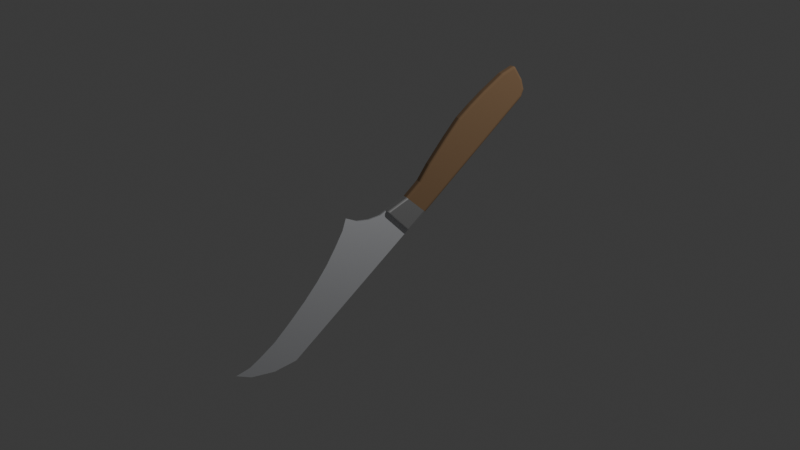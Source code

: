 # Source: knife.blend  (saved by Blender 4.4.32; exported with 4.5.12 LTS)
import bpy
from mathutils import Matrix  # noqa: F401  (used for matrix-valued properties, if any)

bpy.ops.wm.read_factory_settings(use_empty=True)
scene = bpy.context.scene
scene.name = 'Scene'

# ---- collections
col_collection = bpy.data.collections.new('Collection'); scene.collection.children.link(col_collection)

# ---- materials (node trees are filled in below, after node groups)
mat_handle = bpy.data.materials.new('Handle')
mat_connector = bpy.data.materials.new('Connector')
mat_blade = bpy.data.materials.new('Blade')

# ---- material node trees
mat_handle.use_nodes = True; mat_handle.node_tree.nodes.clear()
_N = mat_handle.node_tree.nodes; _L = mat_handle.node_tree.links
n0 = _N.new('ShaderNodeBsdfPrincipled'); n0.name = 'Principled BSDF'; n0.location = (10, 300)
n0.inputs[0].default_value = (0.2138, 0.1292, 0.06701, 1.0)
n0.inputs[2].default_value = 1.0
n1 = _N.new('ShaderNodeOutputMaterial'); n1.name = 'Material Output'; n1.location = (300, 300)
_L.new(n0.outputs[0], n1.inputs[0])
n1.is_active_output = True
mat_connector.use_nodes = True; mat_connector.node_tree.nodes.clear()
_N = mat_connector.node_tree.nodes; _L = mat_connector.node_tree.links
n0 = _N.new('ShaderNodeBsdfPrincipled'); n0.name = 'Principled BSDF'; n0.location = (10, 300)
n0.inputs[0].default_value = (0.862, 0.862, 0.862, 1.0)
n0.inputs[1].default_value = 1.0
n0.inputs[2].default_value = 0.3632
n1 = _N.new('ShaderNodeOutputMaterial'); n1.name = 'Material Output'; n1.location = (300, 300)
_L.new(n0.outputs[0], n1.inputs[0])
n1.is_active_output = True
mat_blade.use_nodes = True; mat_blade.node_tree.nodes.clear()
_N = mat_blade.node_tree.nodes; _L = mat_blade.node_tree.links
n0 = _N.new('ShaderNodeBsdfPrincipled'); n0.name = 'Principled BSDF'; n0.location = (10, 300)
n0.inputs[0].default_value = (0.7896, 0.7978, 0.8229, 1.0)
n0.inputs[1].default_value = 1.0
n0.inputs[2].default_value = 0.6246
n1 = _N.new('ShaderNodeOutputMaterial'); n1.name = 'Material Output'; n1.location = (300, 300)
_L.new(n0.outputs[0], n1.inputs[0])
n1.is_active_output = True

# ---- world
world_world = bpy.data.worlds.new('World'); scene.world = world_world
world_world.use_nodes = True; world_world.node_tree.nodes.clear()
_N = world_world.node_tree.nodes; _L = world_world.node_tree.links
n0 = _N.new('ShaderNodeOutputWorld'); n0.name = 'World Output'; n0.location = (300, 300)
n1 = _N.new('ShaderNodeBackground'); n1.name = 'Background'; n1.location = (10, 300)
n1.inputs[0].default_value = (0.05088, 0.05088, 0.05088, 1.0)
_L.new(n1.outputs[0], n0.inputs[0])
n0.is_active_output = True
world_world.color = (0.05088, 0.05088, 0.05088)
world_world.sun_shadow_jitter_overblur = 0.0

# ---- cameras
cam_camera = bpy.data.cameras.new('Camera')
cam_camera.clip_end = 100.0
cam_camera.ortho_scale = 7.314

# ---- lights
light_light = bpy.data.lights.new('Light', 'POINT')
light_light.energy = 1000.0
light_light.shadow_soft_size = 0.1

# ---- meshes
me_plane = bpy.data.meshes.new('Plane')
me_plane.from_pydata([(0.1251, 1.769, 0.0), (0.02404, 1.989, 0.0), (-0.2616, 2.253, 0.0), (-0.1298, 2.173, 0.0), (0.1603, -1.677, 0.0), (0.1603, -1.751, 0.0), (0.1295, -1.826, 0.0), (0.04162, -1.888, 0.0), (-0.09902, -1.931, 0.0), (-0.121, -1.923, 0.0), (-0.1649, -1.786, 0.0), (-0.1957, -1.518, 0.0), (-0.2089, -1.325, 0.0), (-0.2133, -1.158, 0.0), (-0.1869, -0.925, 0.0), (-0.143, -0.6086, 0.0), (-0.1034, -0.4152, 0.0), (-0.1825, 0.1034, 0.0), (-0.2485, 0.2133, 0.0), (-0.332, 0.2968, 0.0), (-0.4418, 0.3451, 0.0), (-0.3847, 0.4594, 0.0), (-0.332, 0.6308, 0.0), (-0.2792, 0.8286, 0.0), (-0.2441, 1.013, 0.0), (-0.2133, 1.246, 0.0), (-0.1913, 1.501, 0.0), (-0.1781, 1.76, 0.0), (-0.1913, 1.967, 0.0), (-0.2077, 2.11, 0.0), (0.1559, -0.2239, 0.0), (-0.1034, -0.2089, 0.0), (0.1251, 1.769, 0.03066), (0.02404, 1.989, 0.03066), (-0.1298, 2.173, 0.03066), (-0.2616, 2.253, 0.003683), (0.1559, -0.2239, 0.03066), (0.1603, -1.677, 0.03066), (0.1603, -1.751, 0.03066), (0.1295, -1.826, 0.03066), (0.04162, -1.888, 0.03066), (-0.09902, -1.931, 0.03066), (-0.121, -1.923, 0.03066), (-0.1649, -1.786, 0.03066), (-0.1957, -1.518, 0.03066), (-0.2089, -1.325, 0.03066), (-0.2133, -1.158, 0.03066), (-0.1869, -0.925, 0.03066), (-0.143, -0.6086, 0.03066), (-0.1034, -0.4152, 0.03066), (-0.1034, -0.2089, 0.03066), (-0.1825, 0.1034, 0.03066), (-0.2485, 0.2133, 0.03066), (-0.332, 0.2968, 0.03066), (-0.4418, 0.3451, 0.003683), (-0.3847, 0.4594, 0.003683), (-0.332, 0.6308, 0.003683), (-0.2792, 0.8286, 0.003683), (-0.2441, 1.013, 0.003683), (-0.2133, 1.246, 0.003683), (-0.1913, 1.501, 0.003683), (-0.1781, 1.76, 0.003683), (-0.1913, 1.967, 0.003683), (-0.2077, 2.11, 0.003683), (0.1559, -0.2239, 0.04261), (0.1216, -0.2219, 0.07683), (0.1513, -0.2236, 0.05972), (0.1388, -0.2229, 0.07224), (0.1261, -1.677, 0.07683), (0.1603, -1.677, 0.04261), (0.1432, -1.677, 0.07224), (0.1557, -1.677, 0.05972), (0.1261, -1.745, 0.07683), (0.1603, -1.751, 0.04261), (0.1432, -1.748, 0.07224), (0.1557, -1.75, 0.05972), (0.1017, -1.804, 0.07683), (0.1295, -1.826, 0.04261), (0.1156, -1.815, 0.07224), (0.1258, -1.823, 0.05972), (0.02635, -1.856, 0.07683), (0.04162, -1.888, 0.04261), (0.03398, -1.872, 0.07224), (0.03958, -1.883, 0.05972), (-0.09761, -1.895, 0.07683), (-0.09902, -1.931, 0.04261), (-0.09831, -1.913, 0.07224), (-0.09883, -1.927, 0.05972), (-0.09759, -1.897, 0.07683), (-0.121, -1.923, 0.04261), (-0.1072, -1.91, 0.07224), (-0.1173, -1.919, 0.05972), (-0.1356, -1.779, 0.07683), (-0.1649, -1.786, 0.04261), (-0.1481, -1.783, 0.07224), (-0.1604, -1.785, 0.05972), (-0.1616, -1.515, 0.07683), (-0.1957, -1.518, 0.04261), (-0.1787, -1.517, 0.07224), (-0.1911, -1.518, 0.05972), (-0.1747, -1.323, 0.07683), (-0.2089, -1.325, 0.04261), (-0.1918, -1.324, 0.07224), (-0.2043, -1.325, 0.05972), (-0.179, -1.159, 0.07683), (-0.2133, -1.158, 0.04261), (-0.1962, -1.159, 0.07224), (-0.2087, -1.158, 0.05972), (-0.153, -0.9294, 0.07683), (-0.1869, -0.925, 0.04261), (-0.1699, -0.9272, 0.07224), (-0.1824, -0.9256, 0.05972), (-0.1092, -0.6144, 0.07683), (-0.143, -0.6086, 0.04261), (-0.1261, -0.6115, 0.07224), (-0.1384, -0.6094, 0.05972), (-0.06841, -0.4148, 0.07683), (-0.1034, -0.4152, 0.04261), (-0.08591, -0.415, 0.07224), (-0.09872, -0.4151, 0.05972), (-0.1034, -0.2089, 0.04261), (-0.06838, -0.2109, 0.07683), (-0.09872, -0.2091, 0.05972), (-0.0859, -0.2099, 0.07224), (0.1302, -0.2224, -0.05019), (0.1559, -0.2239, -0.02452), (0.143, -0.2231, -0.04675), (0.1525, -0.2237, -0.03735), (0.1603, -1.677, -0.02452), (0.1346, -1.677, -0.05019), (0.1568, -1.677, -0.03735), (0.1474, -1.677, -0.04675), (0.1603, -1.751, -0.02452), (0.1346, -1.746, -0.05019), (0.1568, -1.751, -0.03735), (0.1475, -1.749, -0.04675), (0.1295, -1.826, -0.02452), (0.1086, -1.809, -0.05019), (0.1267, -1.824, -0.03735), (0.1191, -1.818, -0.04675), (0.04162, -1.888, -0.02452), (0.03016, -1.864, -0.05019), (0.04009, -1.884, -0.03735), (0.03589, -1.876, -0.04675), (-0.09796, -1.904, -0.05019), (-0.09902, -1.931, -0.02452), (-0.09849, -1.918, -0.04675), (-0.09888, -1.928, -0.03735), (-0.121, -1.923, -0.02452), (-0.1003, -1.903, -0.05019), (-0.1182, -1.92, -0.03735), (-0.1106, -1.913, -0.04675), (-0.1649, -1.786, -0.02452), (-0.1397, -1.781, -0.05019), (-0.1616, -1.786, -0.03735), (-0.1523, -1.784, -0.04675), (-0.1957, -1.518, -0.02452), (-0.1701, -1.516, -0.05019), (-0.1923, -1.518, -0.03735), (-0.1829, -1.517, -0.04675), (-0.2089, -1.325, -0.02452), (-0.1832, -1.324, -0.05019), (-0.2055, -1.325, -0.03735), (-0.1961, -1.324, -0.04675), (-0.2133, -1.158, -0.02452), (-0.1876, -1.159, -0.05019), (-0.2098, -1.158, -0.03735), (-0.2004, -1.159, -0.04675), (-0.1869, -0.925, -0.02452), (-0.1615, -0.9283, -0.05019), (-0.1835, -0.9255, -0.03735), (-0.1742, -0.9267, -0.04675), (-0.143, -0.6086, -0.02452), (-0.1177, -0.6129, -0.05019), (-0.1396, -0.6092, -0.03735), (-0.1303, -0.6108, -0.04675), (-0.1034, -0.4152, -0.02452), (-0.07716, -0.4149, -0.05019), (-0.0999, -0.4152, -0.03735), (-0.09029, -0.4151, -0.04675), (-0.07713, -0.2104, -0.05019), (-0.1034, -0.2089, -0.02452), (-0.09027, -0.2096, -0.04675), (-0.09989, -0.2091, -0.03735), (0.1516, 0.02036, 0.0), (0.1435, 0.02828, 0.0), (0.1514, 0.03639, 0.0), (0.1515, 0.02836, 0.00803), (0.1505, 0.02435, 0.0), (0.1475, 0.02725, 0.0), (-0.1571, 0.02534, 0.0), (-0.1631, 0.01737, 0.0), (-0.1652, 0.02526, 0.00803), (-0.1669, 0.0331, 0.0), (-0.1609, 0.02424, 0.0), (-0.163, 0.02133, 0.0), (0.1435, 0.02828, 0.03066), (0.1516, 0.02036, 0.03066), (0.1515, 0.02836, 0.02263), (0.1514, 0.03639, 0.03066), (0.1475, 0.02725, 0.03066), (0.1505, 0.02435, 0.03066), (-0.1631, 0.01737, 0.03066), (-0.1571, 0.02534, 0.03066), (-0.1669, 0.0331, 0.03066), (-0.1652, 0.02526, 0.02263), (-0.163, 0.02133, 0.03066), (-0.1609, 0.02424, 0.03066), (0.1162, 0.02802, 0.0688), (0.1174, 0.02005, 0.07683), (0.1168, 0.02695, 0.07281), (0.1172, 0.02404, 0.07575), (0.1435, 0.02828, 0.04155), (0.1516, 0.02036, 0.04261), (0.1475, 0.02725, 0.04208), (0.1505, 0.02435, 0.04247), (0.1302, 0.02815, 0.06505), (0.1345, 0.02021, 0.07224), (0.1323, 0.0271, 0.06864), (0.1339, 0.0242, 0.07128), (0.1397, 0.02825, 0.05556), (0.1471, 0.02032, 0.05972), (0.1433, 0.02721, 0.05764), (0.146, 0.02431, 0.05916), (-0.1571, 0.02534, 0.04154), (-0.1631, 0.01737, 0.04261), (-0.1609, 0.02424, 0.04208), (-0.163, 0.02132, 0.04247), (-0.1297, 0.02561, 0.0688), (-0.1286, 0.01765, 0.07683), (-0.1299, 0.02454, 0.07281), (-0.1295, 0.02163, 0.07575), (-0.1534, 0.02537, 0.05554), (-0.1585, 0.0174, 0.05972), (-0.1567, 0.02428, 0.05763), (-0.1585, 0.02136, 0.05916), (-0.1438, 0.02547, 0.06504), (-0.1458, 0.0175, 0.07224), (-0.1456, 0.02439, 0.06864), (-0.1463, 0.02147, 0.07128), (0.1435, 0.02828, -0.02346), (0.1516, 0.02036, -0.02452), (0.1475, 0.02725, -0.02399), (0.1505, 0.02435, -0.02438), (0.1248, 0.0281, -0.04216), (0.126, 0.02013, -0.05019), (0.1253, 0.02704, -0.04617), (0.1258, 0.02412, -0.04911), (0.1409, 0.02826, -0.0332), (0.1482, 0.02034, -0.03735), (0.1445, 0.02722, -0.03527), (0.1472, 0.02432, -0.0368), (0.1345, 0.02819, -0.03955), (0.1388, 0.02025, -0.04675), (0.1366, 0.02715, -0.04315), (0.1382, 0.02424, -0.04578), (-0.1383, 0.02552, -0.04216), (-0.1372, 0.01757, -0.05019), (-0.1385, 0.02445, -0.04617), (-0.1381, 0.02154, -0.04911), (-0.1571, 0.02534, -0.02345), (-0.1631, 0.01737, -0.02452), (-0.1609, 0.02424, -0.02399), (-0.163, 0.02132, -0.02438), (-0.1481, 0.02542, -0.03954), (-0.1501, 0.01746, -0.04675), (-0.1499, 0.02434, -0.04314), (-0.1506, 0.02143, -0.04578), (-0.1545, 0.02536, -0.03318), (-0.1596, 0.01739, -0.03735), (-0.1578, 0.02427, -0.03526), (-0.1597, 0.02135, -0.03679), (-0.1652, 0.02526, 0.01533), (0.1515, 0.02836, 0.01533), (-0.4418, 0.3451, 0.001841), (-0.3847, 0.4594, 0.001841), (-0.332, 0.6308, 0.001841), (-0.2792, 0.8286, 0.001841), (-0.2441, 1.013, 0.001841), (0.1251, 1.769, 0.01533), (-0.2133, 1.246, 0.001841), (0.02404, 1.989, 0.01533), (-0.1913, 1.501, 0.001841), (-0.1298, 2.173, 0.01533), (-0.1781, 1.76, 0.001841), (-0.2616, 2.253, 0.001841), (-0.1913, 1.967, 0.001841), (-0.2077, 2.11, 0.001841), (-0.1825, 0.1034, 0.01533), (-0.2485, 0.2133, 0.01533), (-0.332, 0.2968, 0.01533), (-0.09902, -1.931, 0.01533), (-0.121, -1.923, 0.01533), (-0.1034, -0.4152, 0.01533), (-0.1034, -0.2089, 0.01533), (-0.1649, -1.786, 0.01533), (-0.1957, -1.518, 0.01533), (-0.2089, -1.325, 0.01533), (-0.2133, -1.158, 0.01533), (-0.1869, -0.925, 0.01533), (-0.143, -0.6086, 0.01533), (0.1559, -0.2239, 0.01533), (0.1603, -1.677, 0.01533), (0.1603, -1.751, 0.01533), (0.1295, -1.826, 0.01533), (0.04162, -1.888, 0.01533)], [], [(30, 184, 187, 273, 301), (196, 203, 224, 232, 236, 228, 208, 216, 220, 212), (16, 31, 181, 176), (8, 9, 148, 145), (49, 48, 113, 117), (41, 40, 81, 85), (292, 291, 41, 42), (294, 293, 49, 50), (275, 274, 54, 55), (295, 292, 42, 43), (276, 275, 55, 56), (296, 295, 43, 44), (277, 276, 56, 57), (297, 296, 44, 45), (278, 277, 57, 58), (298, 297, 45, 46), (184, 30, 125, 241), (280, 278, 58, 59), (299, 298, 46, 47), (279, 281, 33, 32), (282, 280, 59, 60), (300, 299, 47, 48), (281, 283, 34, 33), (284, 282, 60, 61), (293, 300, 48, 49), (283, 285, 35, 34), (286, 284, 61, 62), (36, 197, 213, 64), (302, 301, 36, 37), (287, 286, 62, 63), (17, 193, 192, 272, 288), (303, 302, 37, 38), (285, 287, 63, 35), (31, 191, 261, 181), (304, 303, 38, 39), (190, 185, 240, 248, 252, 244, 256, 264, 268, 260), (289, 288, 51, 52), (305, 304, 39, 40), (290, 289, 52, 53), (291, 305, 40, 41), (274, 290, 53, 54), (65, 121, 116, 112, 108, 104, 100, 96, 92, 88, 84, 80, 76, 72, 68), (50, 120, 225, 202), (42, 41, 85, 89), (50, 49, 117, 120), (43, 42, 89, 93), (44, 43, 93, 97), (38, 37, 69, 73), (45, 44, 97, 101), (221, 66, 64, 213), (46, 45, 101, 105), (39, 38, 73, 77), (47, 46, 105, 109), (40, 39, 77, 81), (209, 65, 67, 217), (48, 47, 109, 113), (4, 5, 132, 128), (0, 186, 185, 190, 193, 17, 18, 19, 20, 21, 22, 23, 24, 25, 26, 27, 28, 29, 2, 3, 1), (9, 10, 152, 148), (10, 11, 156, 152), (249, 127, 126, 253), (11, 12, 160, 156), (124, 129, 133, 137, 141, 144, 149, 153, 157, 161, 165, 169, 173, 177, 180), (12, 13, 164, 160), (5, 6, 136, 132), (13, 14, 168, 164), (6, 7, 140, 136), (192, 191, 31, 294, 272), (14, 15, 172, 168), (7, 8, 145, 140), (15, 16, 176, 172), (32, 33, 34, 35, 63, 62, 61, 60, 59, 58, 57, 56, 55, 54, 53, 52, 51, 204, 203, 196, 199), (65, 68, 70, 67), (67, 70, 71, 66), (66, 71, 69, 64), (68, 72, 74, 70), (70, 74, 75, 71), (71, 75, 73, 69), (72, 76, 78, 74), (74, 78, 79, 75), (75, 79, 77, 73), (76, 80, 82, 78), (78, 82, 83, 79), (79, 83, 81, 77), (80, 84, 86, 82), (82, 86, 87, 83), (83, 87, 85, 81), (84, 88, 90, 86), (86, 90, 91, 87), (87, 91, 89, 85), (88, 92, 94, 90), (90, 94, 95, 91), (91, 95, 93, 89), (92, 96, 98, 94), (94, 98, 99, 95), (95, 99, 97, 93), (96, 100, 102, 98), (98, 102, 103, 99), (99, 103, 101, 97), (100, 104, 106, 102), (102, 106, 107, 103), (103, 107, 105, 101), (104, 108, 110, 106), (106, 110, 111, 107), (107, 111, 109, 105), (108, 112, 114, 110), (110, 114, 115, 111), (111, 115, 113, 109), (112, 116, 118, 114), (114, 118, 119, 115), (115, 119, 117, 113), (209, 229, 121, 65), (122, 233, 225, 120), (217, 67, 66, 221), (123, 237, 233, 122), (241, 125, 127, 249), (121, 229, 237, 123), (116, 121, 123, 118), (118, 123, 122, 119), (119, 122, 120, 117), (37, 36, 64, 69), (125, 128, 130, 127), (127, 130, 131, 126), (126, 131, 129, 124), (128, 132, 134, 130), (130, 134, 135, 131), (131, 135, 133, 129), (132, 136, 138, 134), (134, 138, 139, 135), (135, 139, 137, 133), (136, 140, 142, 138), (138, 142, 143, 139), (139, 143, 141, 137), (140, 145, 147, 142), (142, 147, 146, 143), (143, 146, 144, 141), (145, 148, 150, 147), (147, 150, 151, 146), (146, 151, 149, 144), (148, 152, 154, 150), (150, 154, 155, 151), (151, 155, 153, 149), (152, 156, 158, 154), (154, 158, 159, 155), (155, 159, 157, 153), (156, 160, 162, 158), (158, 162, 163, 159), (159, 163, 161, 157), (160, 164, 166, 162), (162, 166, 167, 163), (163, 167, 165, 161), (164, 168, 170, 166), (166, 170, 171, 167), (167, 171, 169, 165), (168, 172, 174, 170), (170, 174, 175, 171), (171, 175, 173, 169), (172, 176, 178, 174), (174, 178, 179, 175), (175, 179, 177, 173), (253, 126, 124, 245), (182, 265, 257, 180), (245, 124, 180, 257), (183, 269, 265, 182), (181, 261, 269, 183), (176, 181, 183, 178), (178, 183, 182, 179), (179, 182, 180, 177), (30, 4, 128, 125), (184, 188, 189, 185, 186, 187), (190, 194, 195, 191, 192, 193), (196, 200, 201, 197, 198, 199), (202, 206, 207, 203, 204, 205), (216, 208, 210, 218), (218, 210, 211, 219), (219, 211, 209, 217), (220, 216, 218, 222), (222, 218, 219, 223), (223, 219, 217, 221), (212, 220, 222, 214), (214, 222, 223, 215), (215, 223, 221, 213), (228, 236, 238, 230), (230, 238, 239, 231), (231, 239, 237, 229), (236, 232, 234, 238), (238, 234, 235, 239), (239, 235, 233, 237), (232, 224, 226, 234), (234, 226, 227, 235), (235, 227, 225, 233), (208, 228, 230, 210), (210, 230, 231, 211), (211, 231, 229, 209), (196, 212, 214, 200), (200, 214, 215, 201), (201, 215, 213, 197), (224, 203, 207, 226), (226, 207, 206, 227), (227, 206, 202, 225), (248, 240, 242, 250), (250, 242, 243, 251), (251, 243, 241, 249), (252, 248, 250, 254), (254, 250, 251, 255), (255, 251, 249, 253), (244, 252, 254, 246), (246, 254, 255, 247), (247, 255, 253, 245), (260, 268, 270, 262), (262, 270, 271, 263), (263, 271, 269, 261), (268, 264, 266, 270), (270, 266, 267, 271), (271, 267, 265, 269), (264, 256, 258, 266), (266, 258, 259, 267), (267, 259, 257, 265), (240, 185, 189, 242), (242, 189, 188, 243), (243, 188, 184, 241), (256, 244, 246, 258), (258, 246, 247, 259), (259, 247, 245, 257), (190, 260, 262, 194), (194, 262, 263, 195), (195, 263, 261, 191), (187, 186, 0, 279, 273), (20, 19, 290, 274), (19, 18, 289, 290), (18, 17, 288, 289), (2, 29, 287, 285), (29, 28, 286, 287), (28, 27, 284, 286), (3, 2, 285, 283), (27, 26, 282, 284), (1, 3, 283, 281), (26, 25, 280, 282), (0, 1, 281, 279), (25, 24, 278, 280), (24, 23, 277, 278), (23, 22, 276, 277), (22, 21, 275, 276), (21, 20, 274, 275), (8, 7, 305, 291), (288, 272, 205, 204, 51), (273, 279, 32, 199, 198), (7, 6, 304, 305), (6, 5, 303, 304), (5, 4, 302, 303), (4, 30, 301, 302), (16, 15, 300, 293), (15, 14, 299, 300), (14, 13, 298, 299), (13, 12, 297, 298), (12, 11, 296, 297), (11, 10, 295, 296), (10, 9, 292, 295), (31, 16, 293, 294), (9, 8, 291, 292), (301, 273, 198, 197, 36), (272, 294, 50, 202, 205)])
me_plane.polygons.foreach_set('material_index', [1, 1, 0, 0, 0, 0, 0, 0, 2, 0, 2, 0, 2, 0, 2, 0, 1, 2, 0, 2, 2, 0, 2, 2, 0, 2, 2, 1, 0, 2, 2, 0, 2, 1, 0, 1, 2, 0, 2, 0, 2, 0, 1, 0, 0, 0, 0, 0, 0, 1, 0, 0, 0, 0, 1, 0, 0, 2, 0, 0, 1, 0, 0, 0, 0, 0, 0, 1, 0, 0, 0, 2, 0, 0, 0, 0, 0, 0, 0, 0, 0, 0, 0, 0, 0, 0, 0, 0, 0, 0, 0, 0, 0, 0, 0, 0, 0, 0, 0, 0, 0, 0, 0, 0, 0, 0, 0, 0, 0, 0, 0, 1, 1, 1, 1, 1, 1, 0, 0, 0, 0, 0, 0, 0, 0, 0, 0, 0, 0, 0, 0, 0, 0, 0, 0, 0, 0, 0, 0, 0, 0, 0, 0, 0, 0, 0, 0, 0, 0, 0, 0, 0, 0, 0, 0, 0, 0, 0, 0, 0, 1, 1, 1, 1, 1, 0, 0, 0, 0, 1, 1, 1, 1, 1, 1, 1, 1, 1, 1, 1, 1, 1, 1, 1, 1, 1, 1, 1, 1, 1, 1, 1, 1, 1, 1, 1, 1, 1, 1, 1, 1, 1, 1, 1, 1, 1, 1, 1, 1, 1, 1, 1, 1, 1, 1, 1, 1, 1, 1, 1, 1, 1, 1, 1, 1, 1, 1, 2, 2, 2, 2, 2, 2, 2, 2, 2, 2, 2, 2, 2, 2, 2, 2, 2, 0, 2, 2, 0, 0, 0, 0, 0, 0, 0, 0, 0, 0, 0, 0, 0, 1, 1])
_uv = me_plane.uv_layers.new(name='UVMap')
_uv.uv.foreach_set('vector', [0.8731, 0.7429, 0.7713, 0.7429, 0.768, 0.7395, 0.7682, 0.7365, 0.8732, 0.7365, 0.6893, 0.746, 0.6889, 0.8712, 0.6842, 0.871, 0.6783, 0.8694, 0.6743, 0.8655, 0.673, 0.8596, 0.6734, 0.7574, 0.6744, 0.7516, 0.6786, 0.7477, 0.6846, 0.7461, 0.5828, 0.08509, 0.5849, 0.0003425, 0.595, 0.0005989, 0.593, 0.08624, 0.6287, 0.7343, 0.6106, 0.7309, 0.6159, 0.7227, 0.6264, 0.7249, 0.8128, 0.6511, 0.7987, 0.5711, 0.8036, 0.5704, 0.8177, 0.6507, 0.8682, 0.006165, 0.927, 0.03409, 0.924, 0.03807, 0.8669, 0.0108, 0.8471, 0.003947, 0.8702, 0.0002227, 0.8682, 0.006165, 0.8515, 0.008598, 0.8061, 0.736, 0.8064, 0.6516, 0.8128, 0.6511, 0.8124, 0.7361, 0.2557, 0.7632, 0.2757, 0.8121, 0.2742, 0.8116, 0.2543, 0.7637, 0.8072, 0.06326, 0.8471, 0.003947, 0.8515, 0.008598, 0.8131, 0.06563, 0.236, 0.6907, 0.2557, 0.7632, 0.2543, 0.7637, 0.2345, 0.691, 0.7801, 0.1833, 0.8072, 0.06326, 0.8131, 0.06563, 0.7863, 0.1845, 0.2177, 0.6056, 0.236, 0.6907, 0.2345, 0.691, 0.2161, 0.6058, 0.7712, 0.2685, 0.7801, 0.1833, 0.7863, 0.1845, 0.7776, 0.269, 0.2073, 0.5275, 0.2177, 0.6056, 0.2161, 0.6058, 0.2055, 0.5278, 0.768, 0.3409, 0.7712, 0.2685, 0.7776, 0.269, 0.7744, 0.3406, 0.7713, 0.7429, 0.8731, 0.7429, 0.8729, 0.753, 0.7712, 0.7531, 0.1927, 0.4301, 0.2073, 0.5275, 0.2055, 0.5278, 0.1908, 0.4304, 0.7766, 0.4398, 0.768, 0.3409, 0.7744, 0.3406, 0.783, 0.4391, 0.02213, 0.2299, 0.01884, 0.1445, 0.02501, 0.1428, 0.03593, 0.2303, 0.1841, 0.3143, 0.1927, 0.4301, 0.1908, 0.4304, 0.1821, 0.3147, 0.7924, 0.572, 0.7766, 0.4398, 0.783, 0.4391, 0.7987, 0.5711, 0.01884, 0.1445, 0.0002227, 0.05838, 0.007252, 0.05736, 0.02501, 0.1428, 0.157, 0.1764, 0.1841, 0.3143, 0.1821, 0.3147, 0.1538, 0.1779, 0.8064, 0.6516, 0.7924, 0.572, 0.7987, 0.5711, 0.8128, 0.6511, 0.0002227, 0.05838, 0.01484, 0.0002227, 0.01583, 0.001647, 0.007252, 0.05736, 0.09904, 0.08838, 0.157, 0.1764, 0.1538, 0.1779, 0.0971, 0.09018, 0.53, 0.747, 0.6318, 0.747, 0.6319, 0.752, 0.5301, 0.7519, 0.9998, 0.1325, 0.9998, 0.7308, 0.9874, 0.7312, 0.9875, 0.1331, 0.05399, 0.0405, 0.09904, 0.08838, 0.0971, 0.09018, 0.05311, 0.04175, 0.4158, 0.03554, 0.4031, 0.006457, 0.4044, 0.001788, 0.4071, 0.0002227, 0.4212, 0.03195, 0.9786, 0.09824, 0.9998, 0.1325, 0.9875, 0.1331, 0.9727, 0.1007, 0.01484, 0.0002227, 0.05399, 0.0405, 0.05311, 0.04175, 0.01583, 0.001647, 0.8706, 0.8807, 0.7772, 0.9069, 0.7743, 0.8971, 0.8677, 0.871, 0.965, 0.06448, 0.9786, 0.09824, 0.9727, 0.1007, 0.9596, 0.06792, 0.6612, 0.7455, 0.6616, 0.8707, 0.6515, 0.8707, 0.6474, 0.8696, 0.6445, 0.8672, 0.644, 0.8628, 0.6437, 0.7535, 0.6442, 0.7493, 0.6469, 0.7468, 0.6511, 0.7457, 0.1951, 0.8694, 0.164, 0.9134, 0.1588, 0.9096, 0.1903, 0.8652, 0.9308, 0.02896, 0.965, 0.06448, 0.9596, 0.06792, 0.927, 0.03409, 0.231, 0.8371, 0.1951, 0.8694, 0.1903, 0.8652, 0.2268, 0.8321, 0.8702, 0.0002227, 0.9308, 0.02896, 0.927, 0.03409, 0.8682, 0.006165, 0.2757, 0.8121, 0.231, 0.8371, 0.2268, 0.8321, 0.2742, 0.8116, 0.9175, 0.7313, 0.8396, 0.7353, 0.8402, 0.6503, 0.8253, 0.5671, 0.8099, 0.4361, 0.8014, 0.3399, 0.8048, 0.2712, 0.813, 0.1896, 0.8366, 0.07607, 0.8637, 0.03152, 0.8642, 0.03245, 0.9102, 0.05578, 0.9362, 0.08133, 0.9418, 0.1058, 0.9341, 0.1323, 0.5331, 0.8781, 0.5346, 0.8734, 0.6277, 0.9001, 0.6262, 0.9049, 0.8515, 0.008598, 0.8682, 0.006165, 0.8669, 0.0108, 0.8545, 0.01235, 0.8124, 0.7361, 0.8128, 0.6511, 0.8177, 0.6507, 0.8174, 0.7361, 0.8131, 0.06563, 0.8515, 0.008598, 0.8545, 0.01235, 0.8177, 0.06752, 0.7863, 0.1845, 0.8131, 0.06563, 0.8177, 0.06752, 0.7912, 0.1854, 0.9727, 0.1007, 0.9875, 0.1331, 0.9757, 0.1335, 0.9675, 0.1025, 0.7776, 0.269, 0.7863, 0.1845, 0.7912, 0.1854, 0.7826, 0.2693, 0.6321, 0.7594, 0.5304, 0.7592, 0.5301, 0.7519, 0.6319, 0.752, 0.7744, 0.3406, 0.7776, 0.269, 0.7826, 0.2693, 0.7794, 0.3404, 0.9596, 0.06792, 0.9727, 0.1007, 0.9675, 0.1025, 0.9554, 0.07055, 0.783, 0.4391, 0.7744, 0.3406, 0.7794, 0.3404, 0.7879, 0.4385, 0.927, 0.03409, 0.9596, 0.06792, 0.9554, 0.07055, 0.924, 0.03807, 0.6324, 0.7743, 0.5314, 0.7738, 0.5309, 0.7665, 0.6323, 0.7668, 0.7987, 0.5711, 0.783, 0.4391, 0.7879, 0.4385, 0.8036, 0.5704, 0.7508, 0.6068, 0.7381, 0.6405, 0.7272, 0.6371, 0.7403, 0.6066, 0.3236, 0.7188, 0.2922, 0.02202, 0.284, 0.01602, 0.3988, 0.004127, 0.4031, 0.006457, 0.4158, 0.03554, 0.4464, 0.07959, 0.4828, 0.1125, 0.528, 0.1313, 0.508, 0.179, 0.4899, 0.2517, 0.4714, 0.3359, 0.4595, 0.4133, 0.4487, 0.5101, 0.4418, 0.6212, 0.4239, 0.7558, 0.3738, 0.8489, 0.3285, 0.8986, 0.2769, 0.9414, 0.2877, 0.8852, 0.3044, 0.7997, 0.6106, 0.7309, 0.5706, 0.6729, 0.5801, 0.6689, 0.6159, 0.7227, 0.5706, 0.6729, 0.5445, 0.5524, 0.5546, 0.5506, 0.5801, 0.6689, 0.7711, 0.7587, 0.8728, 0.7585, 0.8724, 0.764, 0.771, 0.7643, 0.5445, 0.5524, 0.5376, 0.467, 0.5478, 0.4664, 0.5546, 0.5506, 0.6964, 0.008394, 0.6974, 0.6063, 0.7069, 0.6331, 0.7003, 0.659, 0.6728, 0.6852, 0.6249, 0.7085, 0.6233, 0.7088, 0.5954, 0.6623, 0.571, 0.5477, 0.5645, 0.4654, 0.5629, 0.3962, 0.5739, 0.2998, 0.5929, 0.1691, 0.6099, 0.087, 0.6116, 0.001687, 0.5376, 0.467, 0.5362, 0.3948, 0.5464, 0.3954, 0.5478, 0.4664, 0.7381, 0.6405, 0.723, 0.6728, 0.7144, 0.6675, 0.7272, 0.6371, 0.5362, 0.3948, 0.5474, 0.2962, 0.5575, 0.2976, 0.5464, 0.3954, 0.723, 0.6728, 0.6891, 0.7068, 0.683, 0.6987, 0.7144, 0.6675, 0.775, 0.9111, 0.7772, 0.9069, 0.8706, 0.8807, 0.8724, 0.8868, 0.7759, 0.9139, 0.5474, 0.2962, 0.5667, 0.1645, 0.5767, 0.1662, 0.5575, 0.2976, 0.6891, 0.7068, 0.6287, 0.7343, 0.6264, 0.7249, 0.683, 0.6987, 0.5667, 0.1645, 0.5828, 0.08509, 0.593, 0.08624, 0.5767, 0.1662, 0.03593, 0.2303, 0.02501, 0.1428, 0.007252, 0.05736, 0.01583, 0.001647, 0.05311, 0.04175, 0.0971, 0.09018, 0.1538, 0.1779, 0.1821, 0.3147, 0.1908, 0.4304, 0.2055, 0.5278, 0.2161, 0.6058, 0.2345, 0.691, 0.2543, 0.7637, 0.2742, 0.8116, 0.2268, 0.8321, 0.1903, 0.8652, 0.1588, 0.9096, 0.1433, 0.9379, 0.1388, 0.9398, 0.02753, 0.923, 0.01411, 0.9177, 0.9175, 0.7313, 0.9341, 0.1323, 0.9512, 0.1331, 0.9348, 0.7312, 0.9348, 0.7312, 0.9512, 0.1331, 0.962, 0.1335, 0.9459, 0.7311, 0.9459, 0.7311, 0.962, 0.1335, 0.9757, 0.1335, 0.9658, 0.7313, 0.9341, 0.1323, 0.9418, 0.1058, 0.9507, 0.1051, 0.9512, 0.1331, 0.9512, 0.1331, 0.9507, 0.1051, 0.9591, 0.1035, 0.962, 0.1335, 0.962, 0.1335, 0.9591, 0.1035, 0.9675, 0.1025, 0.9757, 0.1335, 0.9418, 0.1058, 0.9362, 0.08133, 0.9428, 0.07783, 0.9507, 0.1051, 0.9507, 0.1051, 0.9428, 0.07783, 0.9492, 0.07423, 0.9591, 0.1035, 0.9591, 0.1035, 0.9492, 0.07423, 0.9554, 0.07055, 0.9675, 0.1025, 0.9362, 0.08133, 0.9102, 0.05578, 0.9148, 0.04989, 0.9428, 0.07783, 0.9428, 0.07783, 0.9148, 0.04989, 0.9195, 0.04399, 0.9492, 0.07423, 0.9492, 0.07423, 0.9195, 0.04399, 0.924, 0.03807, 0.9554, 0.07055, 0.9102, 0.05578, 0.8642, 0.03245, 0.865, 0.02509, 0.9148, 0.04989, 0.9148, 0.04989, 0.865, 0.02509, 0.8658, 0.01783, 0.9195, 0.04399, 0.9195, 0.04399, 0.8658, 0.01783, 0.8669, 0.0108, 0.924, 0.03807, 0.8642, 0.03245, 0.8637, 0.03152, 0.8617, 0.02509, 0.865, 0.02509, 0.865, 0.02509, 0.8617, 0.02509, 0.8583, 0.01837, 0.8658, 0.01783, 0.8658, 0.01783, 0.8583, 0.01837, 0.8545, 0.01235, 0.8669, 0.0108, 0.8637, 0.03152, 0.8366, 0.07607, 0.8314, 0.07341, 0.8617, 0.02509, 0.8617, 0.02509, 0.8314, 0.07341, 0.8246, 0.07043, 0.8583, 0.01837, 0.8583, 0.01837, 0.8246, 0.07043, 0.8177, 0.06752, 0.8545, 0.01235, 0.8366, 0.07607, 0.813, 0.1896, 0.8057, 0.1882, 0.8314, 0.07341, 0.8314, 0.07341, 0.8057, 0.1882, 0.7985, 0.1868, 0.8246, 0.07043, 0.8246, 0.07043, 0.7985, 0.1868, 0.7912, 0.1854, 0.8177, 0.06752, 0.813, 0.1896, 0.8048, 0.2712, 0.7974, 0.2705, 0.8057, 0.1882, 0.8057, 0.1882, 0.7974, 0.2705, 0.79, 0.2699, 0.7985, 0.1868, 0.7985, 0.1868, 0.79, 0.2699, 0.7826, 0.2693, 0.7912, 0.1854, 0.8048, 0.2712, 0.8014, 0.3399, 0.794, 0.34, 0.7974, 0.2705, 0.7974, 0.2705, 0.794, 0.34, 0.7867, 0.3402, 0.79, 0.2699, 0.79, 0.2699, 0.7867, 0.3402, 0.7794, 0.3404, 0.7826, 0.2693, 0.8014, 0.3399, 0.8099, 0.4361, 0.8026, 0.4369, 0.794, 0.34, 0.794, 0.34, 0.8026, 0.4369, 0.7952, 0.4377, 0.7867, 0.3402, 0.7867, 0.3402, 0.7952, 0.4377, 0.7879, 0.4385, 0.7794, 0.3404, 0.8099, 0.4361, 0.8253, 0.5671, 0.8181, 0.5682, 0.8026, 0.4369, 0.8026, 0.4369, 0.8181, 0.5682, 0.8108, 0.5693, 0.7952, 0.4377, 0.7952, 0.4377, 0.8108, 0.5693, 0.8036, 0.5704, 0.7879, 0.4385, 0.8253, 0.5671, 0.8402, 0.6503, 0.8327, 0.6501, 0.8181, 0.5682, 0.8181, 0.5682, 0.8327, 0.6501, 0.8251, 0.6502, 0.8108, 0.5693, 0.8108, 0.5693, 0.8251, 0.6502, 0.8177, 0.6507, 0.8036, 0.5704, 0.6324, 0.7743, 0.6306, 0.8781, 0.5366, 0.8516, 0.5314, 0.7738, 0.5362, 0.8663, 0.6294, 0.8929, 0.6277, 0.9001, 0.5346, 0.8734, 0.6323, 0.7668, 0.5309, 0.7665, 0.5304, 0.7592, 0.6321, 0.7594, 0.5367, 0.8589, 0.6302, 0.8855, 0.6294, 0.8929, 0.5362, 0.8663, 0.7712, 0.7531, 0.8729, 0.753, 0.8728, 0.7585, 0.7711, 0.7587, 0.5366, 0.8516, 0.6306, 0.8781, 0.6302, 0.8855, 0.5367, 0.8589, 0.8402, 0.6503, 0.8396, 0.7353, 0.8321, 0.7357, 0.8327, 0.6501, 0.8327, 0.6501, 0.8321, 0.7357, 0.8247, 0.736, 0.8251, 0.6502, 0.8251, 0.6502, 0.8247, 0.736, 0.8174, 0.7361, 0.8177, 0.6507, 0.9875, 0.1331, 0.9874, 0.7312, 0.9658, 0.7313, 0.9757, 0.1335, 0.7407, 0.009397, 0.7403, 0.6066, 0.7248, 0.6061, 0.7246, 0.009139, 0.7246, 0.009139, 0.7248, 0.6061, 0.713, 0.606, 0.7124, 0.008802, 0.7124, 0.008802, 0.713, 0.606, 0.6974, 0.6063, 0.6964, 0.008394, 0.7403, 0.6066, 0.7272, 0.6371, 0.7211, 0.6353, 0.7248, 0.6061, 0.7248, 0.6061, 0.7211, 0.6353, 0.7144, 0.6334, 0.713, 0.606, 0.713, 0.606, 0.7144, 0.6334, 0.7069, 0.6331, 0.6974, 0.6063, 0.7272, 0.6371, 0.7144, 0.6675, 0.7099, 0.6646, 0.7211, 0.6353, 0.7211, 0.6353, 0.7099, 0.6646, 0.7052, 0.6617, 0.7144, 0.6334, 0.7144, 0.6334, 0.7052, 0.6617, 0.7003, 0.659, 0.7069, 0.6331, 0.7144, 0.6675, 0.683, 0.6987, 0.6797, 0.6942, 0.7099, 0.6646, 0.7099, 0.6646, 0.6797, 0.6942, 0.6763, 0.6897, 0.7052, 0.6617, 0.7052, 0.6617, 0.6763, 0.6897, 0.6728, 0.6852, 0.7003, 0.659, 0.683, 0.6987, 0.6264, 0.7249, 0.6258, 0.7195, 0.6797, 0.6942, 0.6797, 0.6942, 0.6258, 0.7195, 0.6254, 0.714, 0.6763, 0.6897, 0.6763, 0.6897, 0.6254, 0.714, 0.6249, 0.7085, 0.6728, 0.6852, 0.6264, 0.7249, 0.6159, 0.7227, 0.6187, 0.7183, 0.6258, 0.7195, 0.6258, 0.7195, 0.6187, 0.7183, 0.6213, 0.7134, 0.6254, 0.714, 0.6254, 0.714, 0.6213, 0.7134, 0.6233, 0.7088, 0.6249, 0.7085, 0.6159, 0.7227, 0.5801, 0.6689, 0.5852, 0.6667, 0.6187, 0.7183, 0.6187, 0.7183, 0.5852, 0.6667, 0.5903, 0.6645, 0.6213, 0.7134, 0.6213, 0.7134, 0.5903, 0.6645, 0.5954, 0.6623, 0.6233, 0.7088, 0.5801, 0.6689, 0.5546, 0.5506, 0.5601, 0.5497, 0.5852, 0.6667, 0.5852, 0.6667, 0.5601, 0.5497, 0.5655, 0.5487, 0.5903, 0.6645, 0.5903, 0.6645, 0.5655, 0.5487, 0.571, 0.5477, 0.5954, 0.6623, 0.5546, 0.5506, 0.5478, 0.4664, 0.5534, 0.4661, 0.5601, 0.5497, 0.5601, 0.5497, 0.5534, 0.4661, 0.5589, 0.4657, 0.5655, 0.5487, 0.5655, 0.5487, 0.5589, 0.4657, 0.5645, 0.4654, 0.571, 0.5477, 0.5478, 0.4664, 0.5464, 0.3954, 0.5519, 0.3957, 0.5534, 0.4661, 0.5534, 0.4661, 0.5519, 0.3957, 0.5574, 0.3959, 0.5589, 0.4657, 0.5589, 0.4657, 0.5574, 0.3959, 0.5629, 0.3962, 0.5645, 0.4654, 0.5464, 0.3954, 0.5575, 0.2976, 0.5629, 0.2983, 0.5519, 0.3957, 0.5519, 0.3957, 0.5629, 0.2983, 0.5684, 0.2991, 0.5574, 0.3959, 0.5574, 0.3959, 0.5684, 0.2991, 0.5739, 0.2998, 0.5629, 0.3962, 0.5575, 0.2976, 0.5767, 0.1662, 0.5821, 0.1672, 0.5629, 0.2983, 0.5629, 0.2983, 0.5821, 0.1672, 0.5875, 0.1682, 0.5684, 0.2991, 0.5684, 0.2991, 0.5875, 0.1682, 0.5929, 0.1691, 0.5739, 0.2998, 0.5767, 0.1662, 0.593, 0.08624, 0.5985, 0.08672, 0.5821, 0.1672, 0.5821, 0.1672, 0.5985, 0.08672, 0.6042, 0.08693, 0.5875, 0.1682, 0.5875, 0.1682, 0.6042, 0.08693, 0.6099, 0.087, 0.5929, 0.1691, 0.771, 0.7643, 0.8724, 0.764, 0.872, 0.7694, 0.7708, 0.7698, 0.8662, 0.8601, 0.7725, 0.8861, 0.7723, 0.8805, 0.8663, 0.8545, 0.7708, 0.7698, 0.872, 0.7694, 0.8663, 0.8545, 0.7723, 0.8805, 0.8665, 0.8656, 0.7731, 0.8917, 0.7725, 0.8861, 0.8662, 0.8601, 0.8677, 0.871, 0.7743, 0.8971, 0.7731, 0.8917, 0.8665, 0.8656, 0.593, 0.08624, 0.595, 0.0005989, 0.6005, 0.0008311, 0.5985, 0.08672, 0.5985, 0.08672, 0.6005, 0.0008311, 0.606, 0.001216, 0.6042, 0.08693, 0.6042, 0.08693, 0.606, 0.001216, 0.6116, 0.001687, 0.6099, 0.087, 0.7552, 0.009345, 0.7508, 0.6068, 0.7403, 0.6066, 0.7407, 0.009397, 0.6608, 0.876, 0.6612, 0.8743, 0.6617, 0.8725, 0.6616, 0.8707, 0.6659, 0.8715, 0.6643, 0.8754, 0.6612, 0.7455, 0.6613, 0.7438, 0.6608, 0.7422, 0.6602, 0.7406, 0.6638, 0.7408, 0.6659, 0.7444, 0.6893, 0.746, 0.6894, 0.7441, 0.6887, 0.7422, 0.688, 0.7406, 0.6918, 0.741, 0.6936, 0.7448, 0.6876, 0.876, 0.6883, 0.8745, 0.689, 0.8729, 0.6889, 0.8712, 0.6936, 0.8725, 0.6913, 0.8761, 0.6744, 0.7516, 0.6734, 0.7574, 0.6715, 0.757, 0.6729, 0.7506, 0.6729, 0.7506, 0.6715, 0.757, 0.6686, 0.7568, 0.6714, 0.7496, 0.6714, 0.7496, 0.6686, 0.7568, 0.6663, 0.7567, 0.67, 0.7486, 0.6786, 0.7477, 0.6744, 0.7516, 0.6729, 0.7506, 0.6777, 0.7462, 0.6777, 0.7462, 0.6729, 0.7506, 0.6714, 0.7496, 0.6768, 0.7447, 0.6768, 0.7447, 0.6714, 0.7496, 0.67, 0.7486, 0.676, 0.7432, 0.6846, 0.7461, 0.6786, 0.7477, 0.6777, 0.7462, 0.6842, 0.7444, 0.6842, 0.7444, 0.6777, 0.7462, 0.6768, 0.7447, 0.6838, 0.7428, 0.6838, 0.7428, 0.6768, 0.7447, 0.676, 0.7432, 0.6834, 0.7411, 0.673, 0.8596, 0.6743, 0.8655, 0.6728, 0.8662, 0.6709, 0.8597, 0.6709, 0.8597, 0.6728, 0.8662, 0.6712, 0.8668, 0.6689, 0.8596, 0.6689, 0.8596, 0.6712, 0.8668, 0.6695, 0.8673, 0.6666, 0.8593, 0.6743, 0.8655, 0.6783, 0.8694, 0.6774, 0.8708, 0.6728, 0.8662, 0.6728, 0.8662, 0.6774, 0.8708, 0.6764, 0.872, 0.6712, 0.8668, 0.6712, 0.8668, 0.6764, 0.872, 0.6754, 0.8733, 0.6695, 0.8673, 0.6783, 0.8694, 0.6842, 0.871, 0.6839, 0.8726, 0.6774, 0.8708, 0.6774, 0.8708, 0.6839, 0.8726, 0.6834, 0.874, 0.6764, 0.872, 0.6764, 0.872, 0.6834, 0.874, 0.683, 0.8756, 0.6754, 0.8733, 0.6734, 0.7574, 0.673, 0.8596, 0.6709, 0.8597, 0.6715, 0.757, 0.6715, 0.757, 0.6709, 0.8597, 0.6689, 0.8596, 0.6686, 0.7568, 0.6686, 0.7568, 0.6689, 0.8596, 0.6666, 0.8593, 0.6663, 0.7567, 0.6893, 0.746, 0.6846, 0.7461, 0.6842, 0.7444, 0.6894, 0.7441, 0.6894, 0.7441, 0.6842, 0.7444, 0.6838, 0.7428, 0.6887, 0.7422, 0.6887, 0.7422, 0.6838, 0.7428, 0.6834, 0.7411, 0.688, 0.7406, 0.6842, 0.871, 0.6889, 0.8712, 0.689, 0.8729, 0.6839, 0.8726, 0.6839, 0.8726, 0.689, 0.8729, 0.6883, 0.8745, 0.6834, 0.874, 0.6834, 0.874, 0.6883, 0.8745, 0.6876, 0.876, 0.683, 0.8756, 0.6474, 0.8696, 0.6515, 0.8707, 0.6512, 0.8723, 0.6464, 0.8711, 0.6464, 0.8711, 0.6512, 0.8723, 0.6509, 0.874, 0.6456, 0.8727, 0.6456, 0.8727, 0.6509, 0.874, 0.6507, 0.8757, 0.6448, 0.8742, 0.6445, 0.8672, 0.6474, 0.8696, 0.6464, 0.8711, 0.6428, 0.8681, 0.6428, 0.8681, 0.6464, 0.8711, 0.6456, 0.8727, 0.6411, 0.869, 0.6411, 0.869, 0.6456, 0.8727, 0.6448, 0.8742, 0.6398, 0.8701, 0.644, 0.8628, 0.6445, 0.8672, 0.6428, 0.8681, 0.6416, 0.8631, 0.6416, 0.8631, 0.6428, 0.8681, 0.6411, 0.869, 0.6392, 0.8633, 0.6392, 0.8633, 0.6411, 0.869, 0.6398, 0.8701, 0.636, 0.8635, 0.6511, 0.7457, 0.6469, 0.7468, 0.646, 0.7454, 0.6508, 0.7441, 0.6508, 0.7441, 0.646, 0.7454, 0.6451, 0.7441, 0.6505, 0.7427, 0.6505, 0.7427, 0.6451, 0.7441, 0.644, 0.7428, 0.6502, 0.741, 0.6469, 0.7468, 0.6442, 0.7493, 0.6426, 0.7486, 0.646, 0.7454, 0.646, 0.7454, 0.6426, 0.7486, 0.641, 0.7481, 0.6451, 0.7441, 0.6451, 0.7441, 0.641, 0.7481, 0.6393, 0.7477, 0.644, 0.7428, 0.6442, 0.7493, 0.6437, 0.7535, 0.6408, 0.7534, 0.6426, 0.7486, 0.6426, 0.7486, 0.6408, 0.7534, 0.6375, 0.7535, 0.641, 0.7481, 0.641, 0.7481, 0.6375, 0.7535, 0.6355, 0.7539, 0.6393, 0.7477, 0.6515, 0.8707, 0.6616, 0.8707, 0.6617, 0.8725, 0.6512, 0.8723, 0.6512, 0.8723, 0.6617, 0.8725, 0.6612, 0.8743, 0.6509, 0.874, 0.6509, 0.874, 0.6612, 0.8743, 0.6608, 0.876, 0.6507, 0.8757, 0.6437, 0.7535, 0.644, 0.8628, 0.6416, 0.8631, 0.6408, 0.7534, 0.6408, 0.7534, 0.6416, 0.8631, 0.6392, 0.8633, 0.6375, 0.7535, 0.6375, 0.7535, 0.6392, 0.8633, 0.636, 0.8635, 0.6355, 0.7539, 0.6612, 0.7455, 0.6511, 0.7457, 0.6508, 0.7441, 0.6613, 0.7438, 0.6613, 0.7438, 0.6508, 0.7441, 0.6505, 0.7427, 0.6608, 0.7422, 0.6608, 0.7422, 0.6505, 0.7427, 0.6502, 0.741, 0.6602, 0.7406, 0.2778, 0.01896, 0.2922, 0.02202, 0.3236, 0.7188, 0.3095, 0.7182, 0.2761, 0.02104, 0.528, 0.1313, 0.4828, 0.1125, 0.4862, 0.1071, 0.5294, 0.1308, 0.4828, 0.1125, 0.4464, 0.07959, 0.4513, 0.0754, 0.4862, 0.1071, 0.4464, 0.07959, 0.4158, 0.03554, 0.4212, 0.03195, 0.4513, 0.0754, 0.2769, 0.9414, 0.3285, 0.8986, 0.3294, 0.8996, 0.2761, 0.9431, 0.3285, 0.8986, 0.3738, 0.8489, 0.3759, 0.8505, 0.3294, 0.8996, 0.3738, 0.8489, 0.4239, 0.7558, 0.4271, 0.757, 0.3759, 0.8505, 0.2877, 0.8852, 0.2769, 0.9414, 0.2761, 0.9431, 0.2815, 0.8837, 0.4239, 0.7558, 0.4418, 0.6212, 0.4438, 0.6214, 0.4271, 0.757, 0.3044, 0.7997, 0.2877, 0.8852, 0.2815, 0.8837, 0.2982, 0.798, 0.4418, 0.6212, 0.4487, 0.5101, 0.4507, 0.5103, 0.4438, 0.6214, 0.3236, 0.7188, 0.3044, 0.7997, 0.2982, 0.798, 0.3095, 0.7182, 0.4487, 0.5101, 0.4595, 0.4133, 0.4614, 0.4134, 0.4507, 0.5103, 0.4595, 0.4133, 0.4714, 0.3359, 0.473, 0.3361, 0.4614, 0.4134, 0.4714, 0.3359, 0.4899, 0.2517, 0.4915, 0.252, 0.473, 0.3361, 0.4899, 0.2517, 0.508, 0.179, 0.5095, 0.1794, 0.4915, 0.252, 0.508, 0.179, 0.528, 0.1313, 0.5294, 0.1308, 0.5095, 0.1794, 0.6287, 0.7343, 0.6891, 0.7068, 0.6929, 0.712, 0.6308, 0.7402, 0.164, 0.9134, 0.147, 0.9443, 0.1445, 0.9427, 0.1433, 0.9379, 0.1588, 0.9096, 0.0002227, 0.9182, 0.02213, 0.2299, 0.03593, 0.2303, 0.01411, 0.9177, 0.0009455, 0.9208, 0.6891, 0.7068, 0.723, 0.6728, 0.7283, 0.6763, 0.6929, 0.712, 0.723, 0.6728, 0.7381, 0.6405, 0.7442, 0.6434, 0.7283, 0.6763, 0.7381, 0.6405, 0.7508, 0.6068, 0.7676, 0.6074, 0.7442, 0.6434, 0.7508, 0.6068, 0.7552, 0.009345, 0.7676, 0.009542, 0.7676, 0.6074, 0.5828, 0.08509, 0.5667, 0.1645, 0.5604, 0.1634, 0.5764, 0.08439, 0.5667, 0.1645, 0.5474, 0.2962, 0.5411, 0.2953, 0.5604, 0.1634, 0.5474, 0.2962, 0.5362, 0.3948, 0.5299, 0.3943, 0.5411, 0.2953, 0.5362, 0.3948, 0.5376, 0.467, 0.5312, 0.4673, 0.5299, 0.3943, 0.5376, 0.467, 0.5445, 0.5524, 0.5382, 0.5535, 0.5312, 0.4673, 0.5445, 0.5524, 0.5706, 0.6729, 0.5647, 0.6754, 0.5382, 0.5535, 0.5706, 0.6729, 0.6106, 0.7309, 0.6065, 0.7358, 0.5647, 0.6754, 0.5849, 0.0003425, 0.5828, 0.08509, 0.5764, 0.08439, 0.5786, 0.0002227, 0.6106, 0.7309, 0.6287, 0.7343, 0.6308, 0.7402, 0.6065, 0.7358, 0.5299, 0.7406, 0.635, 0.7406, 0.6351, 0.7436, 0.6318, 0.747, 0.53, 0.747, 0.6275, 0.9119, 0.5312, 0.8842, 0.5331, 0.8781, 0.6262, 0.9049, 0.6284, 0.9092])
me_plane.materials.append(mat_handle)
me_plane.materials.append(mat_connector)
me_plane.materials.append(mat_blade)
me_plane.update()

# ---- objects
ob_light = bpy.data.objects.new('Light', light_light)
ob_camera = bpy.data.objects.new('Camera', cam_camera)
ob_plane = bpy.data.objects.new('Plane', me_plane)

# ---- transforms, parenting, visibility, modifiers, constraints
ob_light.location = (4.076, 1.005, 5.904)
ob_light.rotation_euler = (0.6503, 0.05522, 1.866)
ob_light.lock_rotations_4d = False
ob_light.empty_display_type = 'ARROWS'
ob_light.color = (0.0, 0.0, 0.0, 0.0)
ob_light.lineart.crease_threshold = 0.0
ob_camera.location = (7.359, -6.926, 4.958)
ob_camera.rotation_euler = (1.109, 0.0, 0.8149)
ob_camera.lock_rotations_4d = False
ob_camera.empty_display_type = 'ARROWS'
ob_camera.color = (0.0, 0.0, 0.0, 0.0)
ob_camera.display_type = 'WIRE'
ob_camera.lineart.crease_threshold = 0.0
ob_plane.location = (0.0, 0.0, 0.0)
ob_plane.rotation_euler = (1.253, 2.361, 4.043)

# ---- collection membership
col_collection.objects.link(ob_light)
col_collection.objects.link(ob_camera)
col_collection.objects.link(ob_plane)

# ---- scene / render settings (as saved in the file)
scene.camera = ob_camera
scene.frame_start = 1; scene.frame_end = 250; scene.frame_set(1)
scene.render.engine = 'BLENDER_EEVEE_NEXT'
bpy.context.view_layer.update()
